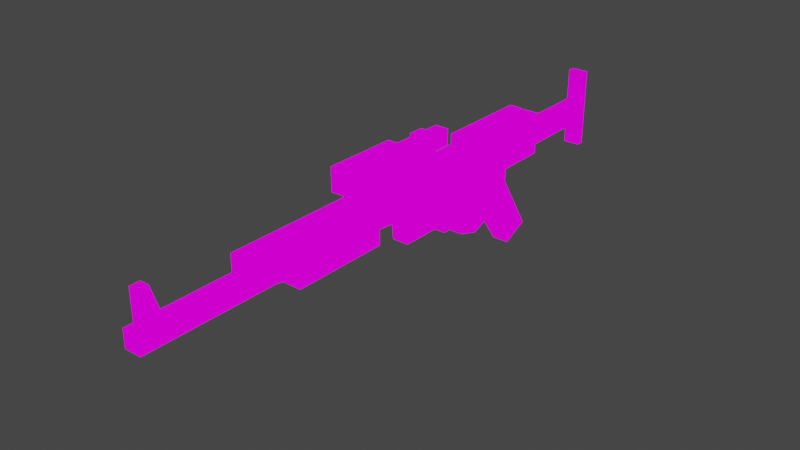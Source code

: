 # Source: inventory.blend  (saved by Blender 2.80.75; exported with 4.5.12 LTS)
import bpy
from mathutils import Matrix  # noqa: F401  (used for matrix-valued properties, if any)

bpy.ops.wm.read_factory_settings(use_empty=True)
scene = bpy.context.scene
scene.name = 'Scene'

# ---- collections
col_collection = bpy.data.collections.new('Collection'); scene.collection.children.link(col_collection)

# ---- images (referenced by path relative to the original .blend; pixels are not part of the script)
import os
ASSET_DIR = os.environ.get("B2B_ASSET_DIR", "")  # directory of the original .blend (textures are referenced by path, not embedded)
HERE = os.path.dirname(os.path.abspath(__file__))  # packed textures are extracted next to this script under _unpacked/

def load_image(name, relpath, width, height, colorspace="sRGB"):
    """Load a texture the original file referenced (path relative to the .blend, or extracted next to this script)."""
    p = next((c for c in (os.path.join(HERE, relpath), os.path.join(ASSET_DIR, relpath)) if relpath and os.path.exists(c)), "")
    if p:
        img = bpy.data.images.load(p, check_existing=True)
        img.name = name
    else:  # same state as the original file: an image datablock whose file is absent (Cycles renders it pink)
        img = bpy.data.images.new(name, width, height)
        img.source = "FILE"
        img.filepath = "//" + (relpath or name)
    img.colorspace_settings.name = colorspace
    return img
img_checker_image_64x64 = load_image('checker_image_64x64', '', 64, 64, 'sRGB')

# ---- materials (node trees are filled in below, after node groups)
mat_mat_diffuse_opaque = bpy.data.materials.new('MAT_DIFFUSE_OPAQUE')
mat_mat_diffuse_opaque.use_transparent_shadow = False

# ---- material node trees
mat_mat_diffuse_opaque.use_nodes = True; mat_mat_diffuse_opaque.node_tree.nodes.clear()
_N = mat_mat_diffuse_opaque.node_tree.nodes; _L = mat_mat_diffuse_opaque.node_tree.links
n0 = _N.new('ShaderNodeOutputMaterial'); n0.name = 'Material Output'; n0.location = (300, 300)
n1 = _N.new('ShaderNodeTexImage'); n1.name = 'Image Texture'; n1.location = (-20, 300)
n1.image = img_checker_image_64x64
n1.interpolation = 'Closest'
_L.new(n1.outputs[0], n0.inputs[0])
n0.is_active_output = True

# ---- world
world_world = bpy.data.worlds.new('World'); scene.world = world_world
world_world.use_nodes = True; world_world.node_tree.nodes.clear()
_N = world_world.node_tree.nodes; _L = world_world.node_tree.links
n0 = _N.new('ShaderNodeOutputWorld'); n0.name = 'World Output'; n0.location = (300, 300)
n1 = _N.new('ShaderNodeBackground'); n1.name = 'Background'; n1.location = (10, 300)
n1.inputs[0].default_value = (0.05088, 0.05088, 0.05088, 1.0)
_L.new(n1.outputs[0], n0.inputs[0])
n0.is_active_output = True
world_world.color = (0.05088, 0.05088, 0.05088)
world_world.use_sun_shadow = False
world_world.sun_shadow_jitter_overblur = 0.0

# ---- meshes
me_plane_002 = bpy.data.meshes.new('Plane.002')
me_plane_002.from_pydata([(-1.894, -3.705, 3.274), (-1.894, -4.013, 3.274), (-1.052, 1.644, 3.274), (-2.149, -2.544, 3.413), (-2.149, 3.436, 3.413), (-1.894, -2.544, 3.413), (-1.894, -3.705, 3.413), (-1.894, -4.012, 3.413), (-1.894, -4.118, 3.413), (-1.63, -4.118, 3.413), (-1.63, -2.118, 3.413), (-1.573, -1.722, 3.413), (-1.498, -1.722, 3.413), (-1.498, -0.3984, 3.413), (-1.626, -0.3984, 3.413), (-1.564, 0.3314, 3.413), (-1.151, 0.371, 3.413), (-1.151, 1.048, 3.413), (-1.006, 1.189, 3.413), (-1.006, 1.492, 3.413), (-0.8168, 1.602, 3.413), (-0.7157, 1.936, 3.413), (-0.8212, 2.204, 3.413), (-0.8784, 2.332, 3.413), (-0.2013, 2.798, 3.413), (-0.3947, 3.211, 3.413), (-1.283, 2.662, 3.413), (-1.485, 2.662, 3.413), (-1.485, 3.44, 3.413), (-1.635, 3.44, 3.413), (-1.635, 4.733, 3.413), (-1.208, 4.733, 3.413), (-1.208, 4.842, 3.413), (-2.426, 4.842, 3.413), (-2.426, 4.728, 3.413), (-1.942, 4.728, 3.413), (-1.942, 3.453, 3.413), (-1.052, 1.645, 3.413), (-1.155, 1.792, 3.413), (-1.102, 2.0, 3.413), (-0.9384, 2.077, 3.413), (-0.8106, 1.948, 3.413), (-0.8558, 1.728, 3.413), (-0.9337, 1.642, 3.409), (-2.149, -2.545, 3.156), (-2.149, 3.435, 3.156), (-1.894, -2.545, 3.156), (-1.894, -3.705, 3.156), (-1.894, -4.013, 3.156), (-1.894, -4.119, 3.156), (-1.63, -4.119, 3.156), (-1.63, -2.118, 3.156), (-1.572, -1.723, 3.156), (-1.498, -1.723, 3.156), (-1.498, -0.3992, 3.156), (-1.625, -0.3992, 3.156), (-1.564, 0.3307, 3.156), (-1.151, 0.3702, 3.156), (-1.151, 1.047, 3.156), (-1.006, 1.188, 3.156), (-1.006, 1.491, 3.156), (-0.8165, 1.601, 3.156), (-0.7154, 1.935, 3.156), (-0.8209, 2.204, 3.156), (-0.8781, 2.331, 3.156), (-0.201, 2.797, 3.156), (-0.3944, 3.21, 3.156), (-1.283, 2.661, 3.156), (-1.485, 2.661, 3.156), (-1.485, 3.439, 3.156), (-1.634, 3.439, 3.156), (-1.634, 4.732, 3.156), (-1.208, 4.732, 3.156), (-1.208, 4.842, 3.156), (-2.426, 4.842, 3.156), (-2.426, 4.727, 3.156), (-1.942, 4.727, 3.156), (-1.942, 3.452, 3.156), (-1.052, 1.644, 3.156), (-1.155, 1.791, 3.156), (-1.101, 1.999, 3.156), (-0.9381, 2.076, 3.156), (-0.8103, 1.947, 3.156), (-0.8555, 1.728, 3.156), (-0.9334, 1.641, 3.152), (-1.894, -3.705, 3.211), (-2.386, -3.859, 3.211), (-2.386, -4.013, 3.211), (-1.894, -4.013, 3.211), (-1.894, -3.705, 3.347), (-2.386, -3.859, 3.347), (-2.386, -4.013, 3.347), (-1.894, -4.013, 3.347), (-1.635, 4.733, 3.413), (-1.208, 4.733, 3.413), (-1.208, 4.842, 3.413), (-2.426, 4.842, 3.413), (-2.426, 4.728, 3.413), (-1.942, 4.728, 3.413), (-1.634, 3.439, 3.156), (-1.942, 4.727, 3.156), (-1.942, 3.452, 3.156), (-1.942, 3.453, 3.413), (-1.635, 3.44, 3.413), (-2.149, 1.595, 3.378), (-2.149, 3.048, 3.378), (-2.149, 1.595, 3.19), (-2.149, 3.048, 3.19), (-2.334, 1.595, 3.377), (-2.334, 3.048, 3.377), (-2.334, 1.595, 3.19), (-2.334, 3.048, 3.19), (-2.155, -0.4749, 3.377), (-2.155, 0.9492, 3.377), (-2.155, -0.4751, 3.19), (-2.155, 0.949, 3.19), (-2.27, -0.4749, 3.377), (-2.27, 0.9492, 3.377), (-2.269, -0.4751, 3.19), (-2.269, 0.949, 3.19), (-2.27, -0.7747, 3.463), (-2.27, 0.3352, 3.463), (-2.269, -0.7749, 3.109), (-2.269, 0.3351, 3.109), (-2.622, -0.7747, 3.462), (-2.622, 0.3352, 3.462), (-2.622, -0.7749, 3.108), (-2.622, 0.3351, 3.108), (-2.325, 0.3352, 3.389), (-2.325, 0.3351, 3.179), (-2.567, 0.3352, 3.389), (-2.567, 0.3351, 3.179), (-2.325, 1.255, 3.389), (-2.325, 1.255, 3.179), (-2.567, 1.255, 3.389), (-2.567, 1.255, 3.179), (-2.12, 0.7424, 3.391), (-2.12, 0.7422, 3.179), (-2.597, 0.7424, 3.424), (-2.597, 0.7422, 3.144), (-2.12, 0.9807, 3.391), (-2.12, 0.9806, 3.179), (-2.597, 0.9807, 3.424), (-2.597, 0.9806, 3.144), (-1.33, 0.6521, 3.473), (-1.33, 2.386, 3.473), (-1.878, 0.6521, 3.473), (-1.878, 2.386, 3.473), (-1.33, 0.6521, 3.1), (-1.33, 2.386, 3.1), (-1.877, 0.6521, 3.1), (-1.877, 2.386, 3.1), (-1.457, -1.799, 3.512), (-1.457, -0.3208, 3.512), (-1.456, -1.8, 3.058), (-1.456, -0.3217, 3.058), (-1.832, -0.3208, 3.512), (-1.832, -1.799, 3.512), (-1.831, -0.3217, 3.058), (-1.831, -1.8, 3.058)], [], [(42, 21, 41), (43, 2, 37), (49, 1, 48), (60, 2, 78), (27, 15, 38), (80, 64, 81), (83, 61, 84), (73, 71, 100), (93, 95, 98), (109, 108, 104, 105), (26, 67, 68, 27), (19, 43, 37), (19, 20, 43), (43, 20, 42), (21, 42, 20), (40, 41, 22), (22, 41, 21), (17, 58, 59, 18), (2, 84, 78), (84, 2, 43), (75, 76, 35, 34), (7, 1, 8), (8, 1, 49), (76, 77, 36, 35), (127, 126, 124, 125), (29, 70, 71, 30), (28, 69, 70, 29), (112, 114, 115, 113), (124, 126, 122, 120), (27, 68, 69, 28), (111, 109, 105, 107), (52, 53, 12, 11), (32, 73, 74, 33), (45, 44, 3, 4), (0, 6, 5, 46), (9, 50, 51, 10), (71, 72, 31, 30), (24, 65, 66, 25), (63, 81, 40, 22), (135, 131, 130, 134), (85, 86, 0), (87, 1, 92, 91), (31, 72, 73, 32), (56, 57, 16, 15), (156, 153, 155, 158), (154, 152, 157, 159), (20, 61, 62, 21), (89, 92, 7, 6), (13, 54, 55, 14), (119, 117, 113, 115), (133, 132, 128, 129), (12, 53, 54, 13), (49, 50, 9, 8), (44, 46, 5, 3), (10, 51, 52, 11), (16, 57, 58, 17), (19, 60, 61, 20), (38, 79, 80, 39), (85, 47, 48, 88), (88, 1, 87), (139, 137, 136, 138), (26, 23, 24, 25), (92, 89, 90, 91), (150, 146, 147, 151), (54, 53, 52, 55), (22, 63, 64, 23), (66, 65, 64, 67), (23, 40, 22), (23, 39, 40), (29, 27, 28), (27, 39, 26), (26, 39, 23), (36, 27, 29), (3, 14, 4), (4, 27, 36), (7, 9, 6), (6, 9, 5), (10, 11, 3), (5, 10, 3), (4, 15, 27), (14, 15, 4), (27, 38, 39), (9, 7, 8), (3, 11, 14), (38, 17, 37), (37, 17, 19), (10, 5, 9), (101, 100, 71, 99), (19, 17, 18), (17, 15, 16), (38, 15, 17), (56, 58, 57), (58, 60, 59), (78, 79, 2), (58, 78, 60), (56, 79, 58), (58, 79, 78), (11, 12, 13, 14), (56, 68, 79), (79, 68, 80), (51, 44, 52), (52, 44, 55), (49, 48, 50), (50, 46, 51), (47, 46, 50), (47, 50, 48), (45, 55, 44), (44, 51, 46), (77, 68, 45), (68, 56, 45), (70, 68, 77), (68, 70, 69), (38, 37, 2, 79), (45, 56, 55), (64, 80, 67), (67, 80, 68), (81, 64, 63), (60, 84, 61), (61, 83, 62), (62, 82, 63), (63, 82, 81), (84, 60, 78), (62, 83, 82), (102, 103, 93, 98), (71, 73, 72), (73, 100, 74), (74, 100, 75), (93, 94, 95), (95, 96, 98), (96, 97, 98), (83, 84, 43, 42), (81, 82, 41, 40), (36, 77, 45, 4), (119, 118, 116, 117), (144, 145, 147, 146), (157, 156, 158, 159), (135, 134, 132, 133), (110, 111, 107, 106), (111, 110, 108, 109), (104, 106, 107, 105), (39, 80, 81, 40), (158, 155, 154, 159), (118, 114, 112, 116), (149, 145, 144, 148), (66, 67, 26, 25), (120, 122, 123, 121), (126, 127, 123, 122), (142, 138, 136, 140), (117, 116, 112, 113), (141, 140, 136, 137), (131, 129, 128, 130), (88, 87, 86, 85), (135, 133, 129, 131), (18, 59, 60, 19), (90, 89, 0, 86), (0, 46, 47), (148, 144, 146, 150), (19, 37, 2, 60), (143, 142, 140, 141), (143, 139, 138, 142), (141, 137, 139, 143), (74, 75, 34, 33), (14, 55, 56, 15), (151, 149, 148, 150), (125, 124, 120, 121), (151, 147, 145, 149), (118, 119, 115, 114), (123, 127, 125, 121), (157, 152, 153, 156), (155, 153, 152, 154), (110, 106, 104, 108), (82, 83, 42, 41), (23, 64, 65, 24), (134, 130, 128, 132), (86, 87, 91, 90), (21, 62, 63, 22)])
_uv = me_plane_002.uv_layers.new(name='UVMap')
_uv.uv.foreach_set('vector', [0.9376, 0.3591, 0.9279, 0.3869, 0.939, 0.3854, 0.6924, 0.1674, 0.7063, 0.1831, 0.7063, 0.1668, 0.8613, 0.826, 0.8736, 0.8399, 0.8737, 0.8261, 0.9857, 0.8889, 0.9671, 0.875, 0.9671, 0.8888, 0.4026, 0.8019, 0.4119, 0.529, 0.364, 0.7001, 0.1135, 0.1782, 0.08736, 0.1394, 0.09439, 0.1692, 0.9566, 0.06302, 0.9484, 0.07615, 0.9628, 0.07517, 0.9375, 0.9088, 0.9504, 0.8589, 0.9509, 0.8228, 0.6942, 0.05802, 0.7071, 0.008085, 0.6937, 0.09405, 0.8422, 0.8861, 0.672, 0.8861, 0.672, 0.9078, 0.8422, 0.9078, 0.7022, 0.4664, 0.6721, 0.4663, 0.672, 0.49, 0.7021, 0.4901, 0.9475, 0.3279, 0.9438, 0.347, 0.9574, 0.3438, 0.9475, 0.3279, 0.9294, 0.346, 0.9438, 0.347, 0.9438, 0.347, 0.9294, 0.346, 0.9376, 0.3591, 0.9279, 0.3869, 0.9376, 0.3591, 0.9294, 0.346, 0.9574, 0.3962, 0.939, 0.3854, 0.9479, 0.4141, 0.9479, 0.4141, 0.939, 0.3854, 0.9279, 0.3869, 0.99, 0.5221, 0.99, 0.492, 0.9663, 0.492, 0.9663, 0.5221, 0.7063, 0.1831, 0.6924, 0.1975, 0.7063, 0.1969, 0.6924, 0.1975, 0.7063, 0.1831, 0.6924, 0.1674, 0.2026, 0.9673, 0.2026, 0.9107, 0.1726, 0.9107, 0.1726, 0.9674, 0.8737, 0.8561, 0.8736, 0.8399, 0.8613, 0.8561, 0.8613, 0.8561, 0.8736, 0.8399, 0.8613, 0.826, 0.5267, 0.8818, 0.5267, 0.7325, 0.4966, 0.7326, 0.4966, 0.8819, 0.6441, 0.8295, 0.6441, 0.6996, 0.6027, 0.6996, 0.6027, 0.8295, 0.7021, 0.5987, 0.672, 0.5986, 0.6721, 0.75, 0.7022, 0.75, 0.7022, 0.5812, 0.6721, 0.5811, 0.672, 0.5986, 0.7021, 0.5987, 0.8824, 0.4457, 0.8604, 0.4457, 0.8604, 0.6124, 0.8824, 0.6125, 0.2936, 0.9521, 0.2936, 0.9107, 0.2523, 0.9107, 0.2523, 0.9521, 0.7021, 0.4901, 0.672, 0.49, 0.6721, 0.5811, 0.7022, 0.5812, 0.8442, 0.4457, 0.8222, 0.4457, 0.8222, 0.4674, 0.8442, 0.4674, 0.9107, 0.6838, 0.9194, 0.6838, 0.9194, 0.6537, 0.9107, 0.6537, 0.8217, 0.1507, 0.8518, 0.1507, 0.8518, 0.008128, 0.8218, 0.008085, 0.5266, 0.7083, 0.5267, 0.008085, 0.4966, 0.008172, 0.4965, 0.7083, 0.898, 0.2041, 0.8817, 0.2042, 0.8817, 0.3401, 0.9118, 0.34, 0.7183, 0.7474, 0.7484, 0.7474, 0.7484, 0.5132, 0.7183, 0.5131, 0.4742, 0.9606, 0.4742, 0.9107, 0.4441, 0.9107, 0.4441, 0.9607, 0.3097, 0.9641, 0.3398, 0.9642, 0.3398, 0.9108, 0.3097, 0.9107, 0.9671, 0.8426, 0.9873, 0.8426, 0.9873, 0.8125, 0.9671, 0.8125, 0.9613, 0.7363, 0.9613, 0.6286, 0.9367, 0.6286, 0.9367, 0.7363, 0.2188, 0.9711, 0.2188, 0.9107, 0.2262, 0.9711, 0.8742, 0.9041, 0.8668, 0.9618, 0.8583, 0.9618, 0.8583, 0.9041, 0.8218, 0.1635, 0.8518, 0.1636, 0.8518, 0.1507, 0.8217, 0.1507, 0.7021, 0.9726, 0.7021, 0.924, 0.672, 0.924, 0.672, 0.9726, 0.05198, 0.9638, 0.008085, 0.9638, 0.008085, 0.9107, 0.05198, 0.9107, 0.6028, 0.4663, 0.6559, 0.4664, 0.6558, 0.5103, 0.6027, 0.5102, 0.977, 0.1105, 0.9469, 0.1104, 0.9469, 0.1513, 0.977, 0.1514, 0.6472, 0.8818, 0.6472, 0.8457, 0.655, 0.8458, 0.655, 0.8818, 0.7233, 0.1088, 0.7533, 0.1089, 0.7534, 0.09393, 0.7233, 0.09384, 0.8604, 0.6259, 0.8824, 0.6259, 0.8824, 0.6125, 0.8604, 0.6124, 0.9062, 0.1158, 0.9308, 0.1158, 0.9308, 0.008089, 0.9062, 0.008085, 0.7233, 0.2637, 0.7534, 0.2638, 0.7533, 0.1089, 0.7233, 0.1088, 0.8409, 0.9549, 0.8409, 0.924, 0.8108, 0.924, 0.8108, 0.9549, 0.5429, 0.966, 0.5727, 0.966, 0.5727, 0.936, 0.5429, 0.9359, 0.7183, 0.5131, 0.7484, 0.5132, 0.7484, 0.4664, 0.7183, 0.4663, 0.5266, 0.8982, 0.4965, 0.8981, 0.4965, 0.9774, 0.5266, 0.9774, 0.9919, 0.4758, 0.9919, 0.4457, 0.9663, 0.4457, 0.9663, 0.4758, 0.7183, 0.9491, 0.7484, 0.9491, 0.7484, 0.924, 0.7183, 0.924, 0.7621, 0.4499, 0.7621, 0.4435, 0.7981, 0.4435, 0.7981, 0.4499, 0.8742, 0.9618, 0.8668, 0.9618, 0.8742, 0.9041, 0.9204, 0.7112, 0.8646, 0.7151, 0.8646, 0.7399, 0.9204, 0.744, 0.3789, 0.8019, 0.3316, 0.7633, 0.2523, 0.8178, 0.275, 0.8662, 0.1564, 0.9684, 0.1204, 0.9684, 0.1384, 0.9107, 0.1564, 0.9107, 0.5429, 0.5304, 0.5865, 0.5304, 0.5865, 0.7335, 0.5429, 0.7335, 0.1599, 0.459, 0.1599, 0.614, 0.1687, 0.614, 0.1749, 0.459, 0.9888, 0.2341, 0.9888, 0.2041, 0.9725, 0.2041, 0.9725, 0.2342, 0.03074, 0.0364, 0.008085, 0.08479, 0.08736, 0.1394, 0.1347, 0.1007, 0.3316, 0.7633, 0.3386, 0.7334, 0.3249, 0.7483, 0.3316, 0.7633, 0.3577, 0.7244, 0.3386, 0.7334, 0.4201, 0.893, 0.4026, 0.8019, 0.4026, 0.893, 0.4026, 0.8019, 0.3577, 0.7244, 0.3789, 0.8019, 0.3789, 0.8019, 0.3577, 0.7244, 0.3316, 0.7633, 0.4562, 0.8945, 0.4026, 0.8019, 0.4201, 0.893, 0.4803, 0.1924, 0.4191, 0.4436, 0.4803, 0.8926, 0.4803, 0.8926, 0.4026, 0.8019, 0.4562, 0.8945, 0.4505, 0.02044, 0.4196, 0.008085, 0.4505, 0.05647, 0.4505, 0.05647, 0.4196, 0.008085, 0.4505, 0.1924, 0.4196, 0.2423, 0.4129, 0.2886, 0.4803, 0.1924, 0.4505, 0.1924, 0.4196, 0.2423, 0.4803, 0.1924, 0.4803, 0.8926, 0.4119, 0.529, 0.4026, 0.8019, 0.4191, 0.4436, 0.4119, 0.529, 0.4803, 0.8926, 0.4026, 0.8019, 0.364, 0.7001, 0.3577, 0.7244, 0.4196, 0.008085, 0.4505, 0.02044, 0.4505, 0.008085, 0.4803, 0.1924, 0.4129, 0.2886, 0.4191, 0.4436, 0.364, 0.7001, 0.3635, 0.613, 0.3519, 0.6828, 0.3519, 0.6828, 0.3635, 0.613, 0.3465, 0.6649, 0.4196, 0.2423, 0.4505, 0.1924, 0.4196, 0.008085, 0.8056, 0.009629, 0.8056, 0.1589, 0.7695, 0.1594, 0.7695, 0.008085, 0.3465, 0.6649, 0.3635, 0.613, 0.3465, 0.6294, 0.3635, 0.613, 0.4119, 0.529, 0.3635, 0.5337, 0.364, 0.7001, 0.4119, 0.529, 0.3635, 0.613, 0.1677, 0.3736, 0.1193, 0.2897, 0.1193, 0.3689, 0.1193, 0.2897, 0.1023, 0.2377, 0.1023, 0.2732, 0.7484, 0.9702, 0.7484, 0.9491, 0.7346, 0.9702, 0.1193, 0.2897, 0.1077, 0.2198, 0.1023, 0.2377, 0.1677, 0.3736, 0.1198, 0.2025, 0.1193, 0.2897, 0.1193, 0.2897, 0.1198, 0.2025, 0.1077, 0.2198, 0.4129, 0.2886, 0.4042, 0.2886, 0.4042, 0.4436, 0.4191, 0.4436, 0.1677, 0.3736, 0.1584, 0.1007, 0.1198, 0.2025, 0.1198, 0.2025, 0.1584, 0.1007, 0.1135, 0.1782, 0.1753, 0.6603, 0.2361, 0.7102, 0.1687, 0.614, 0.1687, 0.614, 0.2361, 0.7102, 0.1749, 0.459, 0.2063, 0.8945, 0.2063, 0.8822, 0.1753, 0.8945, 0.1753, 0.8945, 0.2063, 0.7102, 0.1753, 0.6603, 0.2063, 0.8461, 0.2063, 0.7102, 0.1753, 0.8945, 0.2063, 0.8461, 0.1753, 0.8945, 0.2063, 0.8822, 0.2361, 0.01006, 0.1749, 0.459, 0.2361, 0.7102, 0.2361, 0.7102, 0.1753, 0.6603, 0.2063, 0.7102, 0.2119, 0.008085, 0.1584, 0.1007, 0.2361, 0.01006, 0.1584, 0.1007, 0.1677, 0.3736, 0.2361, 0.01006, 0.1759, 0.009629, 0.1584, 0.1007, 0.2119, 0.008085, 0.1584, 0.1007, 0.1759, 0.009629, 0.1584, 0.009629, 0.7183, 0.9491, 0.7183, 0.9701, 0.7346, 0.9702, 0.7484, 0.9491, 0.2361, 0.01006, 0.1677, 0.3736, 0.1749, 0.459, 0.08736, 0.1394, 0.1135, 0.1782, 0.1347, 0.1007, 0.1347, 0.1007, 0.1135, 0.1782, 0.1584, 0.1007, 0.09439, 0.1692, 0.08736, 0.1394, 0.08067, 0.1543, 0.9665, 0.09425, 0.9628, 0.07517, 0.9484, 0.07615, 0.9484, 0.07615, 0.9566, 0.06302, 0.9469, 0.0353, 0.9469, 0.0353, 0.958, 0.03678, 0.9669, 0.008085, 0.9669, 0.008085, 0.958, 0.03678, 0.9764, 0.026, 0.9628, 0.07517, 0.9665, 0.09425, 0.9764, 0.07839, 0.9469, 0.0353, 0.9566, 0.06302, 0.958, 0.03678, 0.5444, 0.09405, 0.5429, 0.05802, 0.6942, 0.05802, 0.6937, 0.09405, 0.9504, 0.8589, 0.9375, 0.9088, 0.9504, 0.9088, 0.9375, 0.9088, 0.9509, 0.8228, 0.9375, 0.7662, 0.9375, 0.7662, 0.9509, 0.8228, 0.9509, 0.7662, 0.6942, 0.05802, 0.6942, 0.008085, 0.7071, 0.008085, 0.7071, 0.008085, 0.7071, 0.1507, 0.6937, 0.09405, 0.7071, 0.1507, 0.6937, 0.1507, 0.6937, 0.09405, 0.8913, 0.9523, 0.8908, 0.966, 0.9209, 0.9659, 0.9214, 0.9522, 0.8913, 0.9048, 0.8913, 0.926, 0.9214, 0.9259, 0.9214, 0.9047, 0.4966, 0.7326, 0.5267, 0.7325, 0.5266, 0.7083, 0.4965, 0.7083, 0.9206, 0.6124, 0.9206, 0.4457, 0.8986, 0.4457, 0.8986, 0.6125, 0.6069, 0.1668, 0.6069, 0.3699, 0.5429, 0.3699, 0.5429, 0.1668, 0.6558, 0.5103, 0.6559, 0.6834, 0.6028, 0.6833, 0.6027, 0.5102, 0.9062, 0.1441, 0.9308, 0.1441, 0.9308, 0.1158, 0.9062, 0.1158, 0.5429, 0.7496, 0.5429, 0.9197, 0.5646, 0.9197, 0.5646, 0.7496, 0.89, 0.1782, 0.89, 0.008085, 0.868, 0.008107, 0.868, 0.1782, 0.8222, 0.6375, 0.8442, 0.6376, 0.8442, 0.4674, 0.8222, 0.4674, 0.9882, 0.7963, 0.9882, 0.7662, 0.9671, 0.7662, 0.9671, 0.7963, 0.6924, 0.3401, 0.6924, 0.2962, 0.8655, 0.2962, 0.8655, 0.3401, 0.9663, 0.6048, 0.9797, 0.6048, 0.9797, 0.5828, 0.9663, 0.5828, 0.672, 0.8098, 0.672, 0.7662, 0.8751, 0.7662, 0.8751, 0.8098, 0.9214, 0.8885, 0.9214, 0.7662, 0.8913, 0.7662, 0.8913, 0.8885, 0.7646, 0.6376, 0.806, 0.6376, 0.806, 0.5076, 0.7646, 0.5076, 0.8946, 0.6537, 0.7646, 0.6537, 0.7646, 0.695, 0.8946, 0.695, 0.428, 0.9107, 0.4001, 0.9107, 0.4001, 0.9667, 0.428, 0.9667, 0.6231, 0.3696, 0.7898, 0.3696, 0.7898, 0.3562, 0.6231, 0.3562, 0.7925, 0.74, 0.7925, 0.7152, 0.7646, 0.7152, 0.7646, 0.74, 0.9663, 0.5383, 0.9663, 0.5666, 0.9909, 0.5666, 0.9909, 0.5383, 0.1042, 0.9107, 0.1042, 0.9684, 0.08617, 0.9684, 0.06815, 0.9107, 0.9279, 0.3117, 0.9563, 0.3117, 0.9563, 0.2041, 0.9279, 0.2041, 0.7646, 0.9595, 0.7946, 0.9596, 0.7946, 0.9241, 0.7646, 0.924, 0.2347, 0.9107, 0.2347, 0.9711, 0.2262, 0.9711, 0.2188, 0.9107, 0.898, 0.2041, 0.9118, 0.34, 0.9118, 0.2041, 0.5429, 0.4663, 0.5865, 0.4663, 0.5865, 0.5304, 0.5429, 0.5304, 0.9857, 0.8588, 0.9671, 0.8588, 0.9671, 0.875, 0.9857, 0.8889, 0.8484, 0.744, 0.8484, 0.7112, 0.7925, 0.7152, 0.7925, 0.74, 0.9375, 0.9578, 0.9654, 0.9578, 0.9654, 0.925, 0.9375, 0.925, 0.356, 0.9667, 0.3839, 0.9667, 0.3839, 0.9107, 0.356, 0.9107, 0.6924, 0.2437, 0.7058, 0.2438, 0.7058, 0.2137, 0.6924, 0.2136, 0.7233, 0.09384, 0.7534, 0.09393, 0.7534, 0.008172, 0.7233, 0.008085, 0.5429, 0.4502, 0.5429, 0.3861, 0.7459, 0.3861, 0.7459, 0.4502, 0.7621, 0.4273, 0.8921, 0.4273, 0.8921, 0.3861, 0.7621, 0.3861, 0.8158, 0.2078, 0.8594, 0.2078, 0.8594, 0.2719, 0.8158, 0.2719, 0.9367, 0.4457, 0.9367, 0.6124, 0.9501, 0.6124, 0.9501, 0.4457, 0.806, 0.5076, 0.806, 0.4663, 0.7646, 0.4663, 0.7646, 0.5076, 0.8452, 0.826, 0.8452, 0.8699, 0.672, 0.8699, 0.672, 0.826, 0.6762, 0.34, 0.6231, 0.3401, 0.6231, 0.167, 0.6762, 0.1668, 0.9279, 0.1603, 0.9062, 0.1603, 0.9062, 0.1823, 0.9279, 0.1823, 0.8913, 0.926, 0.8913, 0.9523, 0.9214, 0.9522, 0.9214, 0.9259, 0.7996, 0.1756, 0.7695, 0.1756, 0.7695, 0.2718, 0.7996, 0.2719, 0.6027, 0.8457, 0.6027, 0.9534, 0.631, 0.9534, 0.631, 0.8457, 0.8742, 0.8861, 0.8742, 0.9041, 0.8583, 0.9041, 0.8583, 0.8861, 0.977, 0.1514, 0.9469, 0.1513, 0.9469, 0.185, 0.977, 0.1851])
me_plane_002.materials.append(mat_mat_diffuse_opaque)
me_plane_002.use_remesh_fix_poles = True
me_plane_002.use_remesh_preserve_attributes = False
me_plane_002.use_mirror_vertex_groups = False
me_plane_002.update()

# ---- objects
ob_plane_002 = bpy.data.objects.new('Plane.002', me_plane_002)

# ---- transforms, parenting, visibility, modifiers, constraints
ob_plane_002.location = (-2.086, -2.616, 0.0)
ob_plane_002.rotation_euler = (-0.0, 1.571, 0.0)
ob_plane_002.lineart.crease_threshold = 0.0

# ---- collection membership
col_collection.objects.link(ob_plane_002)

# ---- scene / render settings (as saved in the file)
scene.frame_start = 1; scene.frame_end = 250; scene.frame_set(1)
scene.render.engine = 'BLENDER_EEVEE_NEXT'
scene.render.fps = 25
scene.cycles.samples = 128
scene.cycles.sampling_pattern = 'TABULATED_SOBOL'
scene.cycles.use_adaptive_sampling = False
scene.cycles.use_light_tree = False
scene.view_settings.view_transform = 'Filmic'
bpy.context.view_layer.update()

# ---- added for rendering (the .blend has no active camera and no usable light): camera, sun
cam_auto = bpy.data.cameras.new('AutoCamera')
cam_auto.lens = 50.0
cam_auto.sensor_width = 36.0
cam_auto.clip_end = 1000.0
ob_auto_camera = bpy.data.objects.new('AutoCamera', cam_auto)
scene.collection.objects.link(ob_auto_camera)
ob_auto_camera.location = (9.79816, -12.5731, 8.29061)
ob_auto_camera.rotation_euler = (1.09748, -7.21219e-08, 0.694738)
scene.camera = ob_auto_camera
light_auto_sun = bpy.data.lights.new('AutoSun', 'SUN')
light_auto_sun.energy = 3.0
light_auto_sun.angle = 0.0523599
ob_auto_sun = bpy.data.objects.new('AutoSun', light_auto_sun)
scene.collection.objects.link(ob_auto_sun)
ob_auto_sun.rotation_euler = (0.872665, 0.174533, 0.523599)
bpy.context.view_layer.update()
